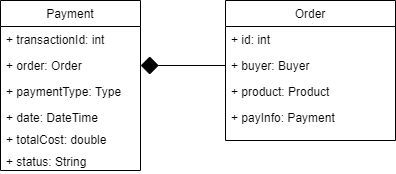

The diagram above was exported from draw.io. Its source (the exported page's mxGraphModel, read from the mxfile embedded in the PNG):
<mxGraphModel dx="1422" dy="745" grid="1" gridSize="10" guides="1" tooltips="1" connect="1" arrows="1" fold="1" page="1" pageScale="1" pageWidth="1169" pageHeight="827" math="0" shadow="0">
  <root>
    <mxCell id="0" />
    <mxCell id="1" parent="0" />
    <mxCell id="2" value="Order" style="swimlane;fontStyle=0;childLayout=stackLayout;horizontal=1;startSize=26;fillColor=none;horizontalStack=0;resizeParent=1;resizeParentMax=0;resizeLast=0;collapsible=1;marginBottom=0;" vertex="1" parent="1">
      <mxGeometry x="350" y="1690" width="170" height="140" as="geometry" />
    </mxCell>
    <mxCell id="3" value="+ id: int" style="text;strokeColor=none;fillColor=none;align=left;verticalAlign=top;spacingLeft=4;spacingRight=4;overflow=hidden;rotatable=0;points=[[0,0.5],[1,0.5]];portConstraint=eastwest;" vertex="1" parent="2">
      <mxGeometry y="26" width="170" height="26" as="geometry" />
    </mxCell>
    <mxCell id="4" value="+ buyer: Buyer" style="text;strokeColor=none;fillColor=none;align=left;verticalAlign=top;spacingLeft=4;spacingRight=4;overflow=hidden;rotatable=0;points=[[0,0.5],[1,0.5]];portConstraint=eastwest;" vertex="1" parent="2">
      <mxGeometry y="52" width="170" height="26" as="geometry" />
    </mxCell>
    <mxCell id="5" value="+ product: Product" style="text;strokeColor=none;fillColor=none;align=left;verticalAlign=top;spacingLeft=4;spacingRight=4;overflow=hidden;rotatable=0;points=[[0,0.5],[1,0.5]];portConstraint=eastwest;" vertex="1" parent="2">
      <mxGeometry y="78" width="170" height="26" as="geometry" />
    </mxCell>
    <mxCell id="6" value="+ payInfo: Payment" style="text;strokeColor=none;fillColor=none;align=left;verticalAlign=top;spacingLeft=4;spacingRight=4;overflow=hidden;rotatable=0;points=[[0,0.5],[1,0.5]];portConstraint=eastwest;" vertex="1" parent="2">
      <mxGeometry y="104" width="170" height="36" as="geometry" />
    </mxCell>
    <mxCell id="7" value="Payment" style="swimlane;fontStyle=0;childLayout=stackLayout;horizontal=1;startSize=26;fillColor=none;horizontalStack=0;resizeParent=1;resizeParentMax=0;resizeLast=0;collapsible=1;marginBottom=0;" vertex="1" parent="1">
      <mxGeometry x="125" y="1690" width="140" height="170" as="geometry" />
    </mxCell>
    <mxCell id="8" value="+ transactionId: int" style="text;strokeColor=none;fillColor=none;align=left;verticalAlign=top;spacingLeft=4;spacingRight=4;overflow=hidden;rotatable=0;points=[[0,0.5],[1,0.5]];portConstraint=eastwest;" vertex="1" parent="7">
      <mxGeometry y="26" width="140" height="26" as="geometry" />
    </mxCell>
    <mxCell id="9" value="+ order: Order" style="text;strokeColor=none;fillColor=none;align=left;verticalAlign=top;spacingLeft=4;spacingRight=4;overflow=hidden;rotatable=0;points=[[0,0.5],[1,0.5]];portConstraint=eastwest;" vertex="1" parent="7">
      <mxGeometry y="52" width="140" height="26" as="geometry" />
    </mxCell>
    <mxCell id="10" value="+ paymentType: Type" style="text;strokeColor=none;fillColor=none;align=left;verticalAlign=top;spacingLeft=4;spacingRight=4;overflow=hidden;rotatable=0;points=[[0,0.5],[1,0.5]];portConstraint=eastwest;" vertex="1" parent="7">
      <mxGeometry y="78" width="140" height="26" as="geometry" />
    </mxCell>
    <mxCell id="11" value="+ date: DateTime" style="text;strokeColor=none;fillColor=none;align=left;verticalAlign=top;spacingLeft=4;spacingRight=4;overflow=hidden;rotatable=0;points=[[0,0.5],[1,0.5]];portConstraint=eastwest;" vertex="1" parent="7">
      <mxGeometry y="104" width="140" height="22" as="geometry" />
    </mxCell>
    <mxCell id="12" value="+ totalCost: double" style="text;strokeColor=none;fillColor=none;align=left;verticalAlign=top;spacingLeft=4;spacingRight=4;overflow=hidden;rotatable=0;points=[[0,0.5],[1,0.5]];portConstraint=eastwest;" vertex="1" parent="7">
      <mxGeometry y="126" width="140" height="22" as="geometry" />
    </mxCell>
    <mxCell id="13" value="+ status: String" style="text;strokeColor=none;fillColor=none;align=left;verticalAlign=top;spacingLeft=4;spacingRight=4;overflow=hidden;rotatable=0;points=[[0,0.5],[1,0.5]];portConstraint=eastwest;" vertex="1" parent="7">
      <mxGeometry y="148" width="140" height="22" as="geometry" />
    </mxCell>
    <mxCell id="14" style="edgeStyle=orthogonalEdgeStyle;rounded=0;orthogonalLoop=1;jettySize=auto;html=1;exitX=1;exitY=0.5;exitDx=0;exitDy=0;entryX=0;entryY=0.5;entryDx=0;entryDy=0;startArrow=diamond;startFill=1;startSize=16;endArrow=none;endFill=0;endSize=6;" edge="1" source="9" target="4" parent="1">
      <mxGeometry relative="1" as="geometry" />
    </mxCell>
  </root>
</mxGraphModel>